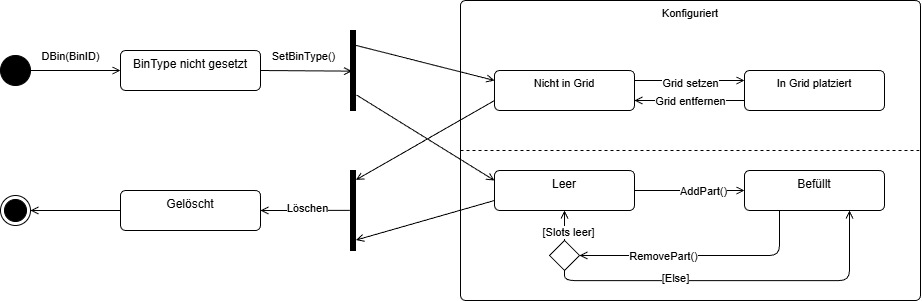

The diagram above was exported from draw.io. Its source (the exported page's mxGraphModel, read from the mxfile embedded in the PNG):
<mxGraphModel dx="2275" dy="713" grid="1" gridSize="10" guides="1" tooltips="1" connect="1" arrows="1" fold="1" page="1" pageScale="1" pageWidth="827" pageHeight="1169" math="0" shadow="0">
  <root>
    <mxCell id="0" />
    <mxCell id="1" parent="0" />
    <mxCell id="2" value="" style="ellipse;html=1;shape=endState;fillColor=strokeColor;" parent="1" vertex="1">
      <mxGeometry x="-440" y="375" width="30" height="30" as="geometry" />
    </mxCell>
    <mxCell id="6" style="edgeStyle=none;html=1;exitX=1;exitY=0.5;exitDx=0;exitDy=0;endArrow=open;endFill=0;" parent="1" source="3" target="4" edge="1">
      <mxGeometry relative="1" as="geometry" />
    </mxCell>
    <mxCell id="7" value="DBin(BinID)" style="edgeLabel;html=1;align=center;verticalAlign=middle;resizable=0;points=[];" parent="6" vertex="1" connectable="0">
      <mxGeometry x="0.3111" relative="1" as="geometry">
        <mxPoint x="-19" y="-15" as="offset" />
      </mxGeometry>
    </mxCell>
    <mxCell id="3" value="" style="ellipse;fillColor=strokeColor;html=1;" parent="1" vertex="1">
      <mxGeometry x="-440" y="235" width="30" height="30" as="geometry" />
    </mxCell>
    <mxCell id="9" style="edgeStyle=none;shape=connector;rounded=1;html=1;exitX=1;exitY=0.5;exitDx=0;exitDy=0;strokeColor=default;align=center;verticalAlign=middle;fontFamily=Helvetica;fontSize=11;fontColor=default;labelBackgroundColor=default;endArrow=open;endFill=0;entryX=0.311;entryY=0.508;entryDx=0;entryDy=0;entryPerimeter=0;" parent="1" source="4" target="85" edge="1">
      <mxGeometry relative="1" as="geometry">
        <mxPoint x="-190" y="461.25" as="targetPoint" />
      </mxGeometry>
    </mxCell>
    <mxCell id="10" value="SetBinType()" style="edgeLabel;html=1;align=center;verticalAlign=middle;resizable=0;points=[];fontFamily=Helvetica;fontSize=11;fontColor=default;labelBackgroundColor=default;" parent="9" vertex="1" connectable="0">
      <mxGeometry x="0.4308" y="-1" relative="1" as="geometry">
        <mxPoint x="-23" y="-16" as="offset" />
      </mxGeometry>
    </mxCell>
    <mxCell id="4" value="BinType nicht gesetzt" style="html=1;align=center;verticalAlign=top;rounded=1;absoluteArcSize=1;arcSize=10;dashed=0;whiteSpace=wrap;" parent="1" vertex="1">
      <mxGeometry x="-320" y="230" width="140" height="40" as="geometry" />
    </mxCell>
    <mxCell id="32" style="edgeStyle=none;shape=connector;rounded=1;html=1;exitX=0;exitY=0.5;exitDx=0;exitDy=0;entryX=1;entryY=0.5;entryDx=0;entryDy=0;strokeColor=default;align=center;verticalAlign=middle;fontFamily=Helvetica;fontSize=11;fontColor=default;labelBackgroundColor=default;endArrow=open;endFill=0;" parent="1" source="17" target="2" edge="1">
      <mxGeometry relative="1" as="geometry" />
    </mxCell>
    <mxCell id="17" value="Gelöscht" style="html=1;align=center;verticalAlign=top;rounded=1;absoluteArcSize=1;arcSize=10;dashed=0;whiteSpace=wrap;" parent="1" vertex="1">
      <mxGeometry x="-320" y="370" width="140" height="40" as="geometry" />
    </mxCell>
    <mxCell id="62" style="edgeStyle=none;shape=connector;rounded=1;html=1;entryX=1;entryY=0.5;entryDx=0;entryDy=0;strokeColor=default;align=center;verticalAlign=middle;fontFamily=Helvetica;fontSize=11;fontColor=default;labelBackgroundColor=default;endArrow=open;endFill=0;exitX=-0.114;exitY=0.498;exitDx=0;exitDy=0;exitPerimeter=0;" parent="1" source="86" target="17" edge="1">
      <mxGeometry relative="1" as="geometry">
        <mxPoint x="-100" y="380" as="sourcePoint" />
      </mxGeometry>
    </mxCell>
    <mxCell id="63" value="Löschen" style="edgeLabel;html=1;align=center;verticalAlign=middle;resizable=0;points=[];fontFamily=Helvetica;fontSize=11;fontColor=default;labelBackgroundColor=default;" parent="62" vertex="1" connectable="0">
      <mxGeometry x="0.6955" y="3" relative="1" as="geometry">
        <mxPoint x="33" y="-6" as="offset" />
      </mxGeometry>
    </mxCell>
    <mxCell id="64" value="Konfiguriert" style="html=1;align=center;verticalAlign=top;rounded=1;absoluteArcSize=1;arcSize=10;dashed=0;whiteSpace=wrap;fontFamily=Helvetica;fontSize=11;fontColor=default;labelBackgroundColor=default;" parent="1" vertex="1">
      <mxGeometry x="20" y="180" width="460" height="300" as="geometry" />
    </mxCell>
    <mxCell id="65" style="edgeStyle=orthogonalEdgeStyle;shape=connector;rounded=1;html=1;exitX=0.25;exitY=1;exitDx=0;exitDy=0;entryX=1;entryY=0.5;entryDx=0;entryDy=0;strokeColor=default;align=center;verticalAlign=middle;fontFamily=Helvetica;fontSize=11;fontColor=default;labelBackgroundColor=default;endArrow=open;endFill=0;" parent="1" source="67" target="77" edge="1">
      <mxGeometry relative="1" as="geometry" />
    </mxCell>
    <mxCell id="66" value="RemovePart()" style="edgeLabel;html=1;align=center;verticalAlign=middle;resizable=0;points=[];fontFamily=Helvetica;fontSize=11;fontColor=default;labelBackgroundColor=default;" parent="65" vertex="1" connectable="0">
      <mxGeometry x="0.3157" relative="1" as="geometry">
        <mxPoint as="offset" />
      </mxGeometry>
    </mxCell>
    <mxCell id="67" value="Befüllt" style="html=1;align=center;verticalAlign=top;rounded=1;absoluteArcSize=1;arcSize=10;dashed=0;whiteSpace=wrap;" parent="1" vertex="1">
      <mxGeometry x="304" y="350" width="140" height="40" as="geometry" />
    </mxCell>
    <mxCell id="68" style="edgeStyle=none;shape=connector;rounded=1;html=1;exitX=1;exitY=0.5;exitDx=0;exitDy=0;entryX=0;entryY=0.5;entryDx=0;entryDy=0;strokeColor=default;align=center;verticalAlign=middle;fontFamily=Helvetica;fontSize=11;fontColor=default;labelBackgroundColor=default;endArrow=open;endFill=0;" parent="1" source="70" target="67" edge="1">
      <mxGeometry relative="1" as="geometry" />
    </mxCell>
    <mxCell id="69" value="AddPart()" style="edgeLabel;html=1;align=center;verticalAlign=middle;resizable=0;points=[];fontFamily=Helvetica;fontSize=11;fontColor=default;labelBackgroundColor=default;" parent="68" vertex="1" connectable="0">
      <mxGeometry x="0.3944" y="1" relative="1" as="geometry">
        <mxPoint x="-9" y="1" as="offset" />
      </mxGeometry>
    </mxCell>
    <mxCell id="70" value="Leer" style="html=1;align=center;verticalAlign=top;rounded=1;absoluteArcSize=1;arcSize=10;dashed=0;whiteSpace=wrap;" parent="1" vertex="1">
      <mxGeometry x="54" y="350" width="140" height="40" as="geometry" />
    </mxCell>
    <mxCell id="73" style="edgeStyle=none;shape=connector;rounded=1;html=1;exitX=0.5;exitY=0;exitDx=0;exitDy=0;entryX=0.5;entryY=1;entryDx=0;entryDy=0;strokeColor=default;align=center;verticalAlign=middle;fontFamily=Helvetica;fontSize=11;fontColor=default;labelBackgroundColor=default;endArrow=open;endFill=0;" parent="1" source="77" target="70" edge="1">
      <mxGeometry relative="1" as="geometry" />
    </mxCell>
    <mxCell id="74" value="[Slots leer]" style="edgeLabel;html=1;align=center;verticalAlign=middle;resizable=0;points=[];fontFamily=Helvetica;fontSize=11;fontColor=default;labelBackgroundColor=default;" parent="73" vertex="1" connectable="0">
      <mxGeometry x="0.6324" y="-3" relative="1" as="geometry">
        <mxPoint y="15" as="offset" />
      </mxGeometry>
    </mxCell>
    <mxCell id="75" style="edgeStyle=orthogonalEdgeStyle;shape=connector;rounded=1;html=1;exitX=0.5;exitY=1;exitDx=0;exitDy=0;entryX=0.75;entryY=1;entryDx=0;entryDy=0;strokeColor=default;align=center;verticalAlign=middle;fontFamily=Helvetica;fontSize=11;fontColor=default;labelBackgroundColor=default;endArrow=open;endFill=0;" parent="1" source="77" target="67" edge="1">
      <mxGeometry relative="1" as="geometry" />
    </mxCell>
    <mxCell id="76" value="[Else]" style="edgeLabel;html=1;align=center;verticalAlign=middle;resizable=0;points=[];fontFamily=Helvetica;fontSize=11;fontColor=default;labelBackgroundColor=default;" parent="75" vertex="1" connectable="0">
      <mxGeometry x="-0.3447" y="3" relative="1" as="geometry">
        <mxPoint as="offset" />
      </mxGeometry>
    </mxCell>
    <mxCell id="77" value="" style="rhombus;fontFamily=Helvetica;fontSize=11;fontColor=default;labelBackgroundColor=default;" parent="1" vertex="1">
      <mxGeometry x="109" y="420" width="30" height="30" as="geometry" />
    </mxCell>
    <mxCell id="78" style="edgeStyle=none;shape=connector;rounded=1;html=1;exitX=0;exitY=0.5;exitDx=0;exitDy=0;entryX=1;entryY=0.5;entryDx=0;entryDy=0;strokeColor=default;align=center;verticalAlign=middle;fontFamily=Helvetica;fontSize=11;fontColor=default;labelBackgroundColor=default;endArrow=none;endFill=0;dashed=1;" parent="1" source="64" target="64" edge="1">
      <mxGeometry relative="1" as="geometry" />
    </mxCell>
    <mxCell id="81" style="edgeStyle=none;shape=connector;rounded=1;html=1;exitX=1;exitY=0.25;exitDx=0;exitDy=0;entryX=0;entryY=0.25;entryDx=0;entryDy=0;strokeColor=default;align=center;verticalAlign=middle;fontFamily=Helvetica;fontSize=11;fontColor=default;labelBackgroundColor=default;endArrow=open;endFill=0;" parent="1" source="79" target="80" edge="1">
      <mxGeometry relative="1" as="geometry" />
    </mxCell>
    <mxCell id="82" value="Grid setzen" style="edgeLabel;html=1;align=center;verticalAlign=middle;resizable=0;points=[];fontFamily=Helvetica;fontSize=11;fontColor=default;labelBackgroundColor=default;" parent="81" vertex="1" connectable="0">
      <mxGeometry x="0.1048" y="-2" relative="1" as="geometry">
        <mxPoint x="-6" as="offset" />
      </mxGeometry>
    </mxCell>
    <mxCell id="79" value="Nicht in Grid" style="html=1;align=center;verticalAlign=top;rounded=1;absoluteArcSize=1;arcSize=10;dashed=0;whiteSpace=wrap;fontFamily=Helvetica;fontSize=11;fontColor=default;labelBackgroundColor=default;" parent="1" vertex="1">
      <mxGeometry x="54" y="250" width="140" height="40" as="geometry" />
    </mxCell>
    <mxCell id="83" style="edgeStyle=none;shape=connector;rounded=1;html=1;exitX=0;exitY=0.75;exitDx=0;exitDy=0;entryX=1;entryY=0.75;entryDx=0;entryDy=0;strokeColor=default;align=center;verticalAlign=middle;fontFamily=Helvetica;fontSize=11;fontColor=default;labelBackgroundColor=default;endArrow=open;endFill=0;" parent="1" source="80" target="79" edge="1">
      <mxGeometry relative="1" as="geometry" />
    </mxCell>
    <mxCell id="84" value="Grid entfernen" style="edgeLabel;html=1;align=center;verticalAlign=middle;resizable=0;points=[];fontFamily=Helvetica;fontSize=11;fontColor=default;labelBackgroundColor=default;" parent="83" vertex="1" connectable="0">
      <mxGeometry x="-0.581" relative="1" as="geometry">
        <mxPoint x="-32" as="offset" />
      </mxGeometry>
    </mxCell>
    <mxCell id="80" value="In Grid platziert" style="html=1;align=center;verticalAlign=top;rounded=1;absoluteArcSize=1;arcSize=10;dashed=0;whiteSpace=wrap;fontFamily=Helvetica;fontSize=11;fontColor=default;labelBackgroundColor=default;" parent="1" vertex="1">
      <mxGeometry x="304" y="250" width="140" height="40" as="geometry" />
    </mxCell>
    <mxCell id="85" value="" style="html=1;points=[];perimeter=orthogonalPerimeter;fillColor=strokeColor;fontFamily=Helvetica;fontSize=11;fontColor=default;labelBackgroundColor=default;" parent="1" vertex="1">
      <mxGeometry x="-90" y="210" width="5" height="80" as="geometry" />
    </mxCell>
    <mxCell id="86" value="" style="html=1;points=[];perimeter=orthogonalPerimeter;fillColor=strokeColor;fontFamily=Helvetica;fontSize=11;fontColor=default;labelBackgroundColor=default;" parent="1" vertex="1">
      <mxGeometry x="-90" y="350" width="5" height="80" as="geometry" />
    </mxCell>
    <mxCell id="87" style="edgeStyle=none;shape=connector;rounded=1;html=1;exitX=0;exitY=0.75;exitDx=0;exitDy=0;entryX=1.076;entryY=0.87;entryDx=0;entryDy=0;entryPerimeter=0;strokeColor=default;align=center;verticalAlign=middle;fontFamily=Helvetica;fontSize=11;fontColor=default;labelBackgroundColor=default;endArrow=open;endFill=0;" parent="1" source="70" target="86" edge="1">
      <mxGeometry relative="1" as="geometry" />
    </mxCell>
    <mxCell id="88" style="edgeStyle=none;shape=connector;rounded=1;html=1;exitX=0;exitY=0.75;exitDx=0;exitDy=0;entryX=1.076;entryY=0.118;entryDx=0;entryDy=0;entryPerimeter=0;strokeColor=default;align=center;verticalAlign=middle;fontFamily=Helvetica;fontSize=11;fontColor=default;labelBackgroundColor=default;endArrow=open;endFill=0;" parent="1" source="79" target="86" edge="1">
      <mxGeometry relative="1" as="geometry" />
    </mxCell>
    <mxCell id="89" style="edgeStyle=none;shape=connector;rounded=1;html=1;exitX=0;exitY=0.25;exitDx=0;exitDy=0;entryX=1.174;entryY=0.805;entryDx=0;entryDy=0;entryPerimeter=0;strokeColor=default;align=center;verticalAlign=middle;fontFamily=Helvetica;fontSize=11;fontColor=default;labelBackgroundColor=default;endArrow=none;endFill=0;startArrow=open;startFill=0;" parent="1" source="70" target="85" edge="1">
      <mxGeometry relative="1" as="geometry" />
    </mxCell>
    <mxCell id="90" style="edgeStyle=none;shape=connector;rounded=1;html=1;exitX=0;exitY=0.25;exitDx=0;exitDy=0;entryX=0.4;entryY=0.175;entryDx=0;entryDy=0;entryPerimeter=0;strokeColor=default;align=center;verticalAlign=middle;fontFamily=Helvetica;fontSize=11;fontColor=default;labelBackgroundColor=default;endArrow=none;endFill=0;startArrow=open;startFill=0;" parent="1" source="79" target="85" edge="1">
      <mxGeometry relative="1" as="geometry" />
    </mxCell>
  </root>
</mxGraphModel>